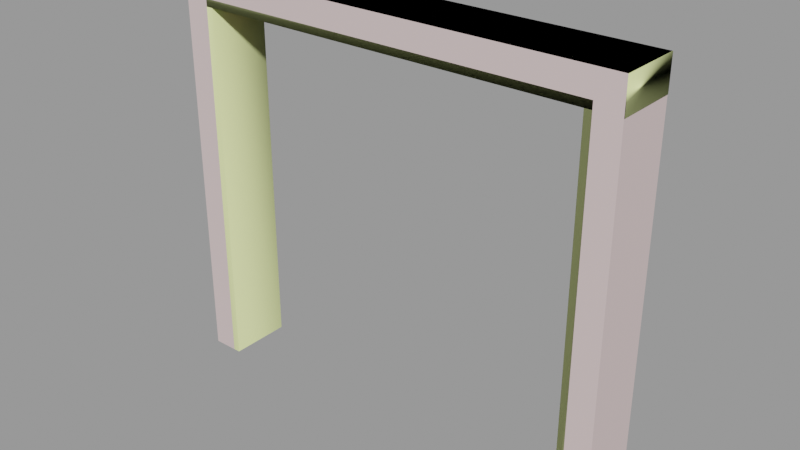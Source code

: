 # Source: doorframe005c.blend  (saved by Blender 2.92.15; exported with 4.5.12 LTS)
import bpy
from mathutils import Matrix  # noqa: F401  (used for matrix-valued properties, if any)

bpy.ops.wm.read_factory_settings(use_empty=True)
scene = bpy.context.scene
scene.name = 'doorframe005c.qc'

# ---- collections
col_doorframe005c = bpy.data.collections.new('doorframe005c'); scene.collection.children.link(col_doorframe005c)

# ---- materials (node trees are filled in below, after node groups)
mat_doorframe003 = bpy.data.materials.new('doorframe003')
mat_doorframe003.use_transparent_shadow = False
mat_doorframe003.diffuse_color = (0.6952, 0.5554, 0.5499, 1.0)
mat_phy = bpy.data.materials.new('  phy')
mat_phy.use_transparent_shadow = False
mat_phy.diffuse_color = (0.8889, 0.9822, 0.4356, 1.0)

# ---- material node trees

# ---- meshes
me_doorframe005c_reference = bpy.data.meshes.new('doorframe005c_reference')
me_doorframe005c_reference.from_pydata([(72.1, -20.03, 128.0), (72.1, -20.03, -1e-06), (72.1, -2e-06, 128.0), (72.1, 3e-06, 0.0), (64.09, -2e-06, 120.0), (64.09, 3e-06, 0.0), (64.09, -4.444, 120.0), (64.09, -4.444, 0.0), (-64.09, -4.444, 120.0), (-61.95, -4.444, 117.5), (-64.09, -4.444, 0.0), (-61.95, -4.444, 0.0), (-64.09, -16.07, 120.0), (-64.09, -16.07, -1e-06), (-61.95, -16.07, 117.5), (-61.95, -16.07, -1e-06), (61.95, -4.444, 117.5), (64.09, -16.07, 120.0), (61.95, -16.07, 117.5), (64.09, -16.07, -1e-06), (61.95, -16.07, -1e-06), (61.95, -4.444, 0.0), (64.09, -20.03, 120.0), (64.09, -20.03, -1e-06), (-64.09, -8e-06, 120.0), (-64.09, -3e-06, 0.0), (-64.09, -20.03, 120.0), (-64.09, -20.03, -1e-06), (-72.1, -9e-06, 128.0), (-72.1, -3e-06, 0.0), (-72.1, -20.03, 128.0), (-72.1, -20.03, -1e-06)], [], [(0, 1, 2), (2, 1, 3), (4, 5, 6), (6, 5, 7), (8, 9, 10), (10, 9, 11), (12, 13, 14), (14, 13, 15), (8, 6, 9), (9, 6, 16), (17, 12, 18), (18, 12, 14), (17, 18, 19), (19, 18, 20), (6, 7, 16), (16, 7, 21), (17, 19, 22), (22, 19, 23), (14, 15, 9), (9, 15, 11), (18, 14, 16), (16, 14, 9), (8, 10, 24), (24, 10, 25), (6, 8, 4), (4, 8, 24), (16, 21, 18), (18, 21, 20), (26, 27, 12), (12, 27, 13), (28, 29, 30), (30, 29, 31), (30, 0, 28), (28, 0, 2), (26, 12, 22), (22, 12, 17), (23, 1, 22), (22, 1, 0), (0, 26, 22), (30, 26, 0), (30, 31, 26), (26, 31, 27), (29, 24, 25), (28, 24, 29), (28, 2, 24), (24, 2, 4), (2, 3, 4), (4, 3, 5)])
me_doorframe005c_reference.polygons.foreach_set('use_smooth', [True] * 48)
_k = set([(0, 1), (0, 2), (0, 30), (1, 22), (2, 3), (2, 28), (4, 5), (4, 6), (4, 24), (6, 7), (6, 8), (8, 10), (8, 24), (9, 10), (9, 11), (9, 14), (9, 16), (12, 13), (12, 17), (12, 26), (14, 15), (14, 18), (16, 18), (16, 21), (17, 19), (17, 22), (18, 19), (18, 20), (22, 23), (22, 26), (24, 25), (24, 29), (26, 27), (28, 29), (28, 30), (30, 31)])
me_doorframe005c_reference.attributes.new('sharp_edge', 'BOOLEAN', 'EDGE').data.foreach_set('value', [ (min(e.vertices), max(e.vertices)) in _k for e in me_doorframe005c_reference.edges])
_uv = me_doorframe005c_reference.uv_layers.new(name='UVMap')
_uv.uv.foreach_set('vector', [0.9366, 0.9901, 0.9366, 4e-06, 0.9948, 0.9901, 0.9948, 0.9901, 0.9366, 4e-06, 0.9948, 4e-06, 0.1942, 0.7258, 0.1942, 0.01531, 0.2204, 0.7258, 0.2204, 0.7258, 0.1942, 0.01531, 0.2204, 0.01531, 0.4843, 0.7255, 0.4717, 0.7109, 0.4843, 0.01555, 0.4843, 0.01555, 0.4717, 0.7109, 0.4717, 0.01555, 0.3904, 0.7255, 0.3904, 0.01555, 0.403, 0.7109, 0.403, 0.7109, 0.3904, 0.01555, 0.403, 0.01555, 0.8217, 0.881, 0.2224, 0.881, 0.8084, 0.8656, 0.8084, 0.8656, 0.2224, 0.881, 0.2357, 0.8656, 0.2224, 0.7777, 0.8217, 0.7777, 0.2357, 0.7931, 0.2357, 0.7931, 0.8217, 0.7777, 0.8084, 0.7931, 0.3144, 0.7258, 0.3018, 0.7111, 0.3144, 0.01531, 0.3144, 0.01531, 0.3018, 0.7111, 0.3018, 0.01531, 0.2204, 0.7258, 0.2204, 0.01531, 0.2331, 0.7111, 0.2331, 0.7111, 0.2204, 0.01531, 0.2331, 0.01531, 0.3144, 0.7258, 0.3144, 0.01531, 0.3378, 0.7258, 0.3378, 0.7258, 0.3144, 0.01531, 0.3378, 0.01531, 0.403, 0.7109, 0.403, 0.01555, 0.4717, 0.7109, 0.4717, 0.7109, 0.403, 0.01555, 0.4717, 0.01555, 0.2357, 0.7931, 0.8084, 0.7931, 0.2357, 0.8656, 0.2357, 0.8656, 0.8084, 0.7931, 0.8084, 0.8656, 0.4843, 0.7255, 0.4843, 0.01555, 0.5105, 0.7255, 0.5105, 0.7255, 0.4843, 0.01555, 0.5105, 0.01555, 0.2224, 0.881, 0.8217, 0.881, 0.2224, 0.9087, 0.2224, 0.9087, 0.8217, 0.881, 0.8217, 0.9087, 0.2331, 0.7111, 0.2331, 0.01531, 0.3018, 0.7111, 0.3018, 0.7111, 0.2331, 0.01531, 0.3018, 0.01531, 0.367, 0.7255, 0.367, 0.01555, 0.3904, 0.7255, 0.3904, 0.7255, 0.367, 0.01555, 0.3904, 0.01555, 0.008162, 0.9901, 0.00812, 4e-06, 0.07029, 0.9901, 0.07029, 0.9901, 0.00812, 4e-06, 0.07025, 2e-06, 0.7425, 0.7239, 0.7425, 0.01067, 0.7745, 0.7239, 0.7745, 0.7239, 0.7425, 0.01067, 0.7745, 0.01067, 0.8217, 0.753, 0.8217, 0.7777, 0.2224, 0.753, 0.2224, 0.753, 0.8217, 0.7777, 0.2224, 0.7777, 0.8747, 4e-06, 0.9366, 4e-06, 0.8747, 0.9282, 0.8747, 0.9282, 0.9366, 4e-06, 0.9366, 0.9901, 0.9366, 0.9901, 0.1322, 0.9282, 0.8747, 0.9282, 0.07029, 0.9901, 0.1322, 0.9282, 0.9366, 0.9901, 0.07029, 0.9901, 0.07025, 2e-06, 0.1322, 0.9282, 0.1322, 0.9282, 0.07025, 2e-06, 0.1321, 0.0, 0.07169, 0.0, 0.1316, 0.9305, 0.1316, 0.0, 0.07169, 0.9877, 0.1316, 0.9305, 0.07169, 0.0, 0.07169, 0.9877, 0.9359, 0.9877, 0.1316, 0.9305, 0.1316, 0.9305, 0.9359, 0.9877, 0.8762, 0.9305, 0.9359, 0.9877, 0.9359, 0.0, 0.8762, 0.9305, 0.8762, 0.9305, 0.9359, 0.0, 0.8762, 0.0])
me_doorframe005c_reference.materials.append(mat_doorframe003)
me_doorframe005c_reference.use_remesh_fix_poles = True
me_doorframe005c_reference.use_remesh_preserve_attributes = False
me_doorframe005c_reference.use_mirror_vertex_groups = False
me_doorframe005c_reference.update()
me_doorframe005c_reference.normals_split_custom_set([tuple(v) for v in zip(*[iter([1.0, 0.0, 0.0, 1.0, -5.069e-08, 0.0, 1.0, -5.557e-09, 0.0, 1.0, -5.557e-09, 0.0, 1.0, -5.069e-08, 0.0, 1.0, -5.625e-08, 0.0, -1.0, 0.0, 0.0, -1.0, 0.0, 0.0, -1.0, 0.0, 0.0, -1.0, 0.0, 0.0, -1.0, 0.0, 0.0, -1.0, 0.0, 0.0, 5.265e-10, 1.0, 2.022e-08, 5.607e-09, 1.0, 2.403e-08, 4.612e-08, 1.0, 4.465e-08, 0.0, 1.0, 3.799e-08, 0.0, 1.0, 3.799e-08, 0.0, 1.0, 3.799e-08, 1.912e-10, -1.0, 2.558e-07, -6.403e-10, -1.0, -6.043e-08, -5.963e-09, -1.0, 2.371e-07, -5.963e-09, -1.0, 2.371e-07, -6.403e-10, -1.0, -6.043e-08, 0.0, -1.0, -6.079e-08, 5.265e-10, 1.0, 2.022e-08, -4.401e-08, 1.0, 1.563e-07, 5.607e-09, 1.0, 2.403e-08, 5.607e-09, 1.0, 2.403e-08, -4.401e-08, 1.0, 1.563e-07, -4.46e-08, 1.0, 1.455e-07, 4.113e-08, -1.0, -4.339e-07, 1.912e-10, -1.0, 2.558e-07, 4.067e-08, -1.0, -3.834e-07, 4.067e-08, -1.0, -3.834e-07, 1.912e-10, -1.0, 2.558e-07, -5.963e-09, -1.0, 2.371e-07, 4.113e-08, -1.0, -4.339e-07, 4.067e-08, -1.0, -3.834e-07, 3.689e-08, -1.0, -2.976e-08, 0.0, -1.0, -3.039e-08, 0.0, -1.0, -3.039e-08, 0.0, -1.0, -3.039e-08, -4.401e-08, 1.0, 1.563e-07, -5.869e-10, 1.0, 5.3e-08, -4.46e-08, 1.0, 1.455e-07, -4.46e-08, 1.0, 1.455e-07, -5.869e-10, 1.0, 5.3e-08, 0.0, 1.0, 5.319e-08, -1.0, 0.0, 0.0, -1.0, 0.0, 0.0, -1.0, 0.0, 0.0, -1.0, 0.0, 0.0, -1.0, 0.0, 0.0, -1.0, 0.0, 0.0, 1.0, 0.0, 0.0, 1.0, 8.503e-08, 0.0, 1.0, 5.693e-09, 0.0, 1.0, 5.693e-09, 0.0, 1.0, 8.503e-08, 0.0, 1.0, 9.072e-08, 0.0, 0.0, 0.0, -1.0, 1.594e-07, 0.0, -1.0, 1.009e-08, 0.0, -1.0, 1.009e-08, 0.0, -1.0, 1.594e-07, 0.0, -1.0, 1.695e-07, 0.0, -1.0, 1.0, 0.0, 0.0, 1.0, 0.0, 0.0, 1.0, 0.0, 0.0, 1.0, 0.0, 0.0, 1.0, 0.0, 0.0, 1.0, 0.0, 0.0, -2.143e-07, 0.0, -1.0, -4.727e-09, 0.0, -1.0, -2.095e-07, 0.0, -1.0, -2.095e-07, 0.0, -1.0, -4.727e-09, 0.0, -1.0, 0.0, 0.0, -1.0, -1.0, 0.0, 0.0, -1.0, 8.503e-08, 0.0, -1.0, 5.693e-09, 0.0, -1.0, 5.693e-09, 0.0, -1.0, 8.503e-08, 0.0, -1.0, 9.072e-08, 0.0, 1.0, 0.0, 0.0, 1.0, 0.0, 0.0, 1.0, 0.0, 0.0, 1.0, 0.0, 0.0, 1.0, 0.0, 0.0, 1.0, 0.0, 0.0, -1.0, 0.0, 0.0, -1.0, -5.069e-08, 0.0, -1.0, -5.557e-09, 0.0, -1.0, -5.557e-09, 0.0, -1.0, -5.069e-08, 0.0, -1.0, -5.625e-08, 0.0, 0.0, 0.0, 1.0, 0.0, 0.0, 1.0, 0.0, 0.0, 1.0, 0.0, 0.0, 1.0, 0.0, 0.0, 1.0, 0.0, 0.0, 1.0, -1.202e-07, 0.0, -1.0, -1.167e-07, 0.0, -1.0, 5.681e-08, 0.0, -1.0, 5.681e-08, 0.0, -1.0, -1.167e-07, 0.0, -1.0, 6.036e-08, 0.0, -1.0, 2.381e-07, -1.0, -6.349e-08, 2.381e-07, -1.0, -6.349e-08, 2.381e-07, -1.0, -6.349e-08, 4.467e-08, -1.0, -1.467e-08, 4.47e-08, -1.0, -2.976e-08, 4.498e-08, -1.0, -3.069e-08, 4.498e-08, -1.0, -3.069e-08, 1.237e-07, -1.0, -2.21e-07, 4.467e-08, -1.0, -1.467e-08, 1.231e-07, -1.0, -2.262e-07, 1.237e-07, -1.0, -2.21e-07, 4.498e-08, -1.0, -3.069e-08, 1.231e-07, -1.0, -2.262e-07, 2.362e-07, -1.0, -3.166e-08, 1.237e-07, -1.0, -2.21e-07, 1.237e-07, -1.0, -2.21e-07, 2.362e-07, -1.0, -3.166e-08, 2.381e-07, -1.0, -3.175e-08, 0.0, 1.0, 4.167e-08, 0.0, 1.0, 4.167e-08, 0.0, 1.0, 4.167e-08, -6.325e-08, 1.0, 6.158e-08, -6.301e-08, 1.0, 6.142e-08, -7.795e-08, 1.0, 4.687e-08, -6.325e-08, 1.0, 6.158e-08, -4.3e-08, 1.0, 4.404e-08, -6.301e-08, 1.0, 6.142e-08, -6.301e-08, 1.0, 6.142e-08, -4.3e-08, 1.0, 4.404e-08, -4.238e-08, 1.0, 4.297e-08, -4.3e-08, 1.0, 4.404e-08, -1.657e-09, 1.0, 4.156e-08, -4.238e-08, 1.0, 4.297e-08, -4.238e-08, 1.0, 4.297e-08, -1.657e-09, 1.0, 4.156e-08, 0.0, 1.0, 4.167e-08])] * 3)])
me_doorframe005c_physics = bpy.data.meshes.new('doorframe005c_physics')
me_doorframe005c_physics.from_pydata([(-72.0, -20.0, 117.6), (72.22, -20.0, 128.0), (-72.0, -20.0, 128.0), (72.22, -20.0, 117.6), (-72.0, -8e-06, 117.6), (72.22, -2e-06, 117.6), (72.22, -2e-06, 128.0), (-72.0, -9e-06, 128.0), (-61.87, -20.0, -5e-06), (-72.0, -20.0, 117.6), (-72.0, -20.0, -5e-06), (-61.87, -20.0, 117.6), (-72.0, -3e-06, -4e-06), (-61.87, -3e-06, -4e-06), (-61.87, -8e-06, 117.6), (-72.0, -8e-06, 117.6), (61.87, 3e-06, -4e-06), (61.87, -2e-06, 117.6), (72.0, -2e-06, 117.6), (72.0, 3e-06, -4e-06), (61.87, -20.0, 117.6), (61.87, -20.0, -5e-06), (72.0, -20.0, 117.6), (72.0, -20.0, -5e-06)], [], [(0, 1, 2), (0, 3, 1), (3, 0, 4), (3, 4, 5), (5, 6, 3), (6, 1, 3), (4, 0, 7), (7, 0, 2), (5, 4, 6), (6, 4, 7), (1, 7, 2), (1, 6, 7), (8, 9, 10), (8, 11, 9), (8, 10, 12), (8, 12, 13), (8, 13, 11), (13, 12, 14), (14, 12, 15), (12, 10, 15), (11, 15, 9), (11, 14, 15), (11, 13, 14), (15, 10, 9), (16, 17, 18), (16, 18, 19), (20, 17, 16), (20, 16, 21), (20, 22, 17), (22, 18, 17), (21, 16, 23), (23, 16, 19), (22, 20, 21), (21, 23, 22), (18, 22, 19), (22, 23, 19)])
me_doorframe005c_physics.polygons.foreach_set('use_smooth', [True] * 36)
_uv = me_doorframe005c_physics.uv_layers.new(name='UVMap')
_uv.uv.foreach_set('vector', [0.0, 0.0, 0.0, 0.0, 0.0, 0.0, 0.0, 0.0, 0.0, 0.0, 0.0, 0.0, 0.0, 0.0, 0.0, 0.0, 0.0, 0.0, 0.0, 0.0, 0.0, 0.0, 0.0, 0.0, 0.0, 0.0, 0.0, 0.0, 0.0, 0.0, 0.0, 0.0, 0.0, 0.0, 0.0, 0.0, 0.0, 0.0, 0.0, 0.0, 0.0, 0.0, 0.0, 0.0, 0.0, 0.0, 0.0, 0.0, 0.0, 0.0, 0.0, 0.0, 0.0, 0.0, 0.0, 0.0, 0.0, 0.0, 0.0, 0.0, 0.0, 0.0, 0.0, 0.0, 0.0, 0.0, 0.0, 0.0, 0.0, 0.0, 0.0, 0.0, 0.0, 0.0, 0.0, 0.0, 0.0, 0.0, 0.0, 0.0, 0.0, 0.0, 0.0, 0.0, 0.0, 0.0, 0.0, 0.0, 0.0, 0.0, 0.0, 0.0, 0.0, 0.0, 0.0, 0.0, 0.0, 0.0, 0.0, 0.0, 0.0, 0.0, 0.0, 0.0, 0.0, 0.0, 0.0, 0.0, 0.0, 0.0, 0.0, 0.0, 0.0, 0.0, 0.0, 0.0, 0.0, 0.0, 0.0, 0.0, 0.0, 0.0, 0.0, 0.0, 0.0, 0.0, 0.0, 0.0, 0.0, 0.0, 0.0, 0.0, 0.0, 0.0, 0.0, 0.0, 0.0, 0.0, 0.0, 0.0, 0.0, 0.0, 0.0, 0.0, 0.0, 0.0, 0.0, 0.0, 0.0, 0.0, 0.0, 0.0, 0.0, 0.0, 0.0, 0.0, 0.0, 0.0, 0.0, 0.0, 0.0, 0.0, 0.0, 0.0, 0.0, 0.0, 0.0, 0.0, 0.0, 0.0, 0.0, 0.0, 0.0, 0.0, 0.0, 0.0, 0.0, 0.0, 0.0, 0.0, 0.0, 0.0, 0.0, 0.0, 0.0, 0.0, 0.0, 0.0, 0.0, 0.0, 0.0, 0.0, 0.0, 0.0, 0.0, 0.0, 0.0, 0.0, 0.0, 0.0, 0.0, 0.0, 0.0, 0.0, 0.0, 0.0, 0.0, 0.0, 0.0, 0.0, 0.0, 0.0, 0.0, 0.0, 0.0, 0.0])
me_doorframe005c_physics.materials.append(mat_phy)
me_doorframe005c_physics.use_remesh_fix_poles = True
me_doorframe005c_physics.use_remesh_preserve_attributes = False
me_doorframe005c_physics.use_mirror_vertex_groups = False
me_doorframe005c_physics.update()
me_doorframe005c_physics.normals_split_custom_set([tuple(v) for v in zip(*[iter([0.7182, 0.6886, -0.09957, 0.4623, -0.8862, 0.03203, 0.4615, -0.8848, -0.06398, 0.7182, 0.6886, -0.09957, 0.2518, 0.9653, 0.06979, 0.4623, -0.8862, 0.03203, 0.2518, 0.9653, 0.06979, 0.7182, 0.6886, -0.09957, -0.4622, 0.8862, -0.03204, 0.2518, 0.9653, 0.06979, -0.4622, 0.8862, -0.03204, -0.4614, 0.8849, 0.06403, -0.4614, 0.8849, 0.06403, -0.7183, -0.6886, 0.09957, 0.2518, 0.9653, 0.06979, -0.7183, -0.6886, 0.09957, 0.4623, -0.8862, 0.03203, 0.2518, 0.9653, 0.06979, -0.4622, 0.8862, -0.03204, 0.7182, 0.6886, -0.09957, -0.2518, -0.9653, -0.06979, -0.2518, -0.9653, -0.06979, 0.7182, 0.6886, -0.09957, 0.4615, -0.8848, -0.06398, -0.4614, 0.8849, 0.06403, -0.4622, 0.8862, -0.03204, -0.7183, -0.6886, 0.09957, -0.7183, -0.6886, 0.09957, -0.4622, 0.8862, -0.03204, -0.2518, -0.9653, -0.06979, 0.4623, -0.8862, 0.03203, -0.2518, -0.9653, -0.06979, 0.4615, -0.8848, -0.06398, 0.4623, -0.8862, 0.03203, -0.7183, -0.6886, 0.09957, -0.2518, -0.9653, -0.06979, 0.7066, 0.1202, 0.6973, 0.7105, -0.06045, -0.7011, 0.2453, 0.04171, -0.9685, 0.7066, 0.1202, 0.6973, 0.2447, -0.08331, 0.966, 0.7105, -0.06045, -0.7011, 0.7066, 0.1202, 0.6973, 0.2453, 0.04171, -0.9685, -0.7066, 0.1202, -0.6973, 0.7066, 0.1202, 0.6973, -0.7066, 0.1202, -0.6973, -0.2453, 0.04178, 0.9685, 0.7066, 0.1202, 0.6973, -0.2453, 0.04178, 0.9685, 0.2447, -0.08331, 0.966, -0.2453, 0.04178, 0.9685, -0.7066, 0.1202, -0.6973, -0.7104, -0.06047, 0.7012, -0.7104, -0.06047, 0.7012, -0.7066, 0.1202, -0.6973, -0.2447, -0.08322, -0.966, -0.7066, 0.1202, -0.6973, 0.2453, 0.04171, -0.9685, -0.2447, -0.08322, -0.966, 0.2447, -0.08331, 0.966, -0.2447, -0.08322, -0.966, 0.7105, -0.06045, -0.7011, 0.2447, -0.08331, 0.966, -0.7104, -0.06047, 0.7012, -0.2447, -0.08322, -0.966, 0.2447, -0.08331, 0.966, -0.2453, 0.04178, 0.9685, -0.7104, -0.06047, 0.7012, -0.2447, -0.08322, -0.966, 0.2453, 0.04171, -0.9685, 0.7105, -0.06045, -0.7011, -0.4506, 0.07671, -0.8894, -0.4467, -0.1519, -0.8817, -0.7104, -0.06046, 0.7012, -0.4506, 0.07671, -0.8894, -0.7104, -0.06046, 0.7012, -0.2454, 0.04183, 0.9685, 0.2453, -0.04178, -0.9685, -0.4467, -0.1519, -0.8817, -0.4506, 0.07671, -0.8894, 0.2453, -0.04178, -0.9685, -0.4506, 0.07671, -0.8894, 0.7104, 0.06047, -0.7012, 0.2453, -0.04178, -0.9685, 0.4506, -0.07672, 0.8894, -0.4467, -0.1519, -0.8817, 0.4506, -0.07672, 0.8894, -0.7104, -0.06046, 0.7012, -0.4467, -0.1519, -0.8817, 0.7104, 0.06047, -0.7012, -0.4506, 0.07671, -0.8894, 0.4467, 0.1519, 0.8817, 0.4467, 0.1519, 0.8817, -0.4506, 0.07671, -0.8894, -0.2454, 0.04183, 0.9685, 0.4506, -0.07672, 0.8894, 0.2453, -0.04178, -0.9685, 0.7104, 0.06047, -0.7012, 0.7104, 0.06047, -0.7012, 0.4467, 0.1519, 0.8817, 0.4506, -0.07672, 0.8894, -0.7104, -0.06046, 0.7012, 0.4506, -0.07672, 0.8894, -0.2454, 0.04183, 0.9685, 0.4506, -0.07672, 0.8894, 0.4467, 0.1519, 0.8817, -0.2454, 0.04183, 0.9685])] * 3)])
arm_doorframe005c_qc_skeleton = bpy.data.armatures.new('doorframe005c.qc_skeleton')  # bones are not reproduced

# ---- objects
ob_doorframe005c_qc_skeleton = bpy.data.objects.new('doorframe005c.qc_skeleton', arm_doorframe005c_qc_skeleton)
ob_doorframe005c_reference = bpy.data.objects.new('doorframe005c_reference', me_doorframe005c_reference)
ob_doorframe005c_physics = bpy.data.objects.new('doorframe005c_physics', me_doorframe005c_physics)

# ---- transforms, parenting, visibility, modifiers, constraints
ob_doorframe005c_qc_skeleton.location = (0.0, 0.0, 0.0)
ob_doorframe005c_qc_skeleton.show_in_front = True
ob_doorframe005c_qc_skeleton.lineart.crease_threshold = 0.0
ob_doorframe005c_reference.parent = ob_doorframe005c_qc_skeleton
ob_doorframe005c_reference.location = (0.0, 0.0, 0.0)
ob_doorframe005c_reference.lineart.crease_threshold = 0.0
_vg = ob_doorframe005c_reference.vertex_groups.new(name='static_prop')
_vg.add([0, 1, 2, 3, 4, 5, 6, 7, 8, 9, 10, 11, 12, 13, 14, 15, 16, 17, 18, 19, 20, 21, 22, 23, 24, 25, 26, 27, 28, 29, 30, 31], 1.0, 'REPLACE')
_m = ob_doorframe005c_reference.modifiers.new('Armature', 'ARMATURE')
_m.object = ob_doorframe005c_qc_skeleton
ob_doorframe005c_physics.parent = ob_doorframe005c_qc_skeleton
ob_doorframe005c_physics.location = (0.0, 0.0, 0.0)
ob_doorframe005c_physics.display_type = 'SOLID'
ob_doorframe005c_physics.show_wire = True
ob_doorframe005c_physics.lineart.crease_threshold = 0.0
_vg = ob_doorframe005c_physics.vertex_groups.new(name='static_prop')
_vg.add([0, 1, 2, 3, 4, 5, 6, 7, 8, 9, 10, 11, 12, 13, 14, 15, 16, 17, 18, 19, 20, 21, 22, 23], 1.0, 'REPLACE')
_m = ob_doorframe005c_physics.modifiers.new('Armature', 'ARMATURE')
_m.object = ob_doorframe005c_qc_skeleton

# ---- collection membership
scene.collection.objects.link(ob_doorframe005c_qc_skeleton)
scene.collection.objects.link(ob_doorframe005c_reference)
scene.collection.objects.link(ob_doorframe005c_physics)
col_doorframe005c.objects.link(ob_doorframe005c_qc_skeleton)
col_doorframe005c.objects.link(ob_doorframe005c_reference)
col_doorframe005c.objects.link(ob_doorframe005c_physics)

# ---- scene / render settings (as saved in the file)
scene.frame_start = 1; scene.frame_end = 250; scene.frame_set(0)
scene.render.engine = 'BLENDER_EEVEE_NEXT'
scene.cycles.use_denoising = False
scene.cycles.samples = 128
scene.cycles.sampling_pattern = 'TABULATED_SOBOL'
scene.cycles.use_adaptive_sampling = False
scene.cycles.use_light_tree = False
scene.view_settings.view_transform = 'Filmic'
bpy.context.view_layer.update()

# ---- added for rendering (the .blend has no active camera and no usable light): camera, sun + grey world if the file has none
cam_auto = bpy.data.cameras.new('AutoCamera')
cam_auto.lens = 50.0
cam_auto.sensor_width = 36.0
cam_auto.clip_end = 3149.13
ob_auto_camera = bpy.data.objects.new('AutoCamera', cam_auto)
scene.collection.objects.link(ob_auto_camera)
ob_auto_camera.location = (179.496, -225.34, 207.551)
ob_auto_camera.rotation_euler = (1.09748, -7.21219e-08, 0.694738)
scene.camera = ob_auto_camera
light_auto_sun = bpy.data.lights.new('AutoSun', 'SUN')
light_auto_sun.energy = 3.0
light_auto_sun.angle = 0.0523599
ob_auto_sun = bpy.data.objects.new('AutoSun', light_auto_sun)
scene.collection.objects.link(ob_auto_sun)
ob_auto_sun.rotation_euler = (0.872665, 0.174533, 0.523599)
if scene.world is None:
    world_auto = bpy.data.worlds.new('AutoWorld')
    world_auto.color = (0.3, 0.3, 0.3)
    scene.world = world_auto
bpy.context.view_layer.update()
